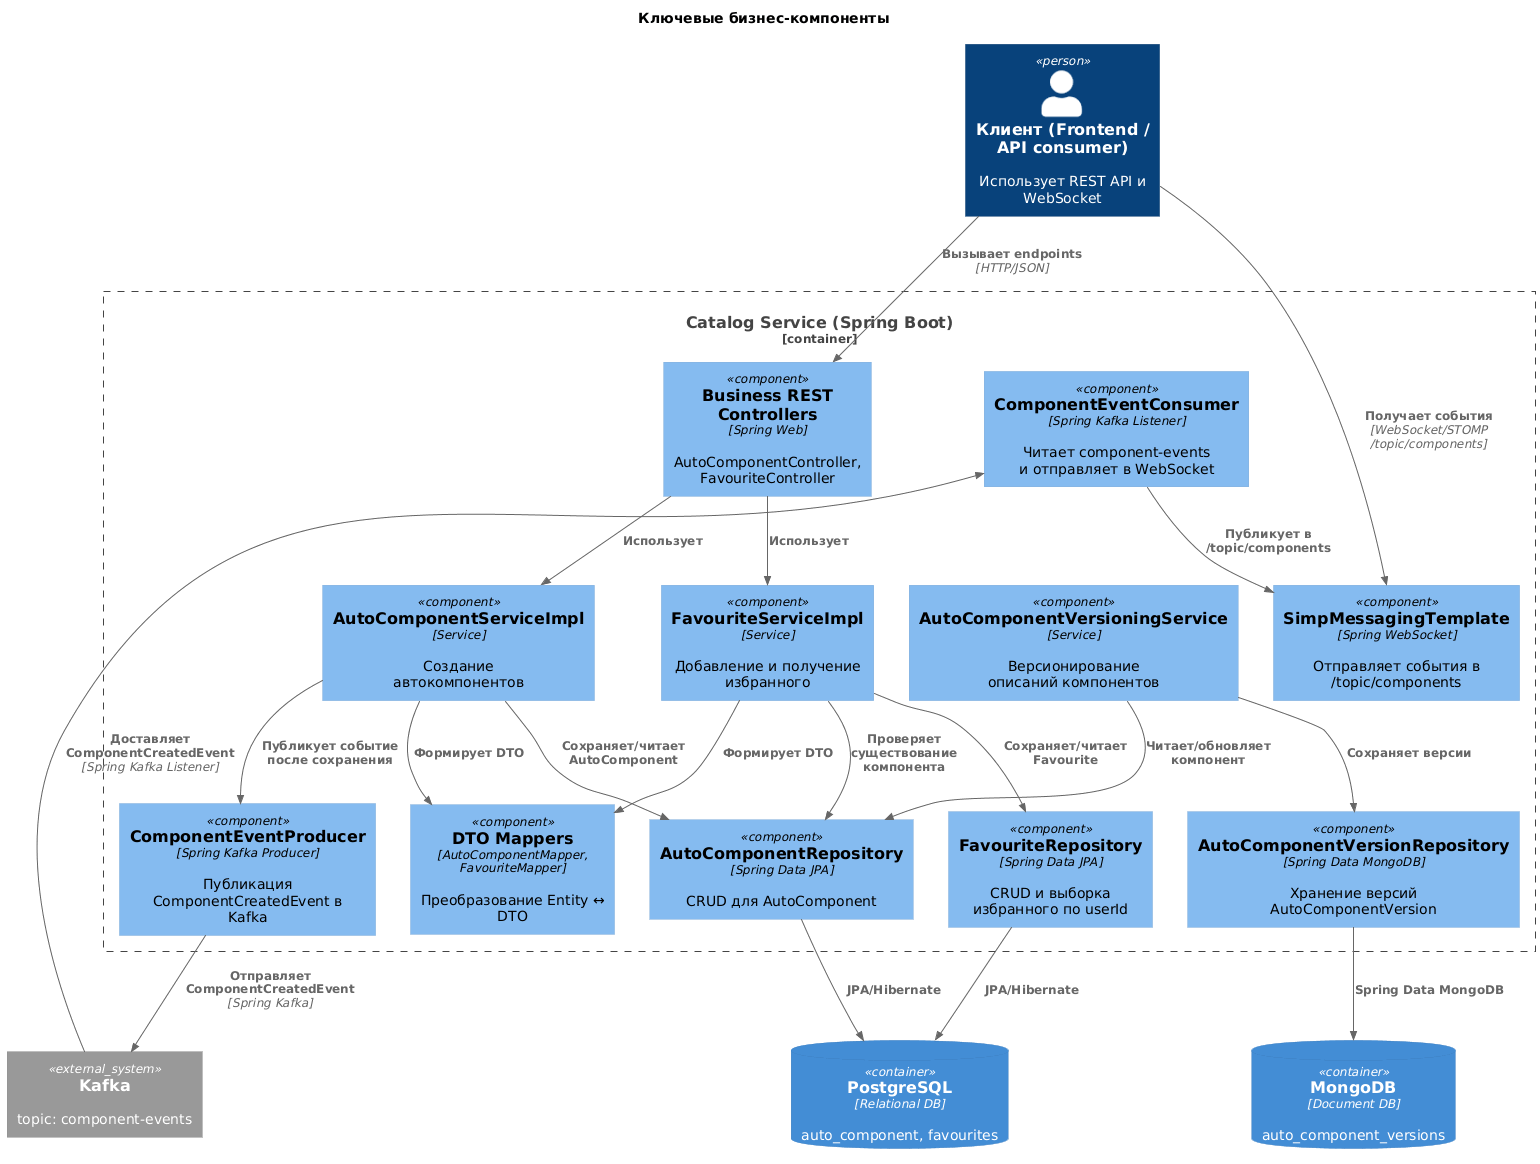

The diagram above was rendered by PlantUML. Its source (embedded in the PNG):
@startuml
!include <c4/C4_Component.puml>

title Ключевые бизнес-компоненты

Person(client, "Клиент (Frontend / API consumer)", "Использует REST API и WebSocket")

Container_Boundary(backend, "Catalog Service (Spring Boot)") {

    Component(apiControllers, "Business REST Controllers", "Spring Web", "AutoComponentController, FavouriteController")

    Component(componentService, "AutoComponentServiceImpl", "Service", "Создание автокомпонентов")

    Component(favouriteService, "FavouriteServiceImpl", "Service", "Добавление и получение избранного")

    Component(versioningService, "AutoComponentVersioningService", "Service", "Версионирование описаний компонентов")

    Component(componentEventProducer, "ComponentEventProducer", "Spring Kafka Producer", "Публикация ComponentCreatedEvent в Kafka")

    Component(componentEventConsumer, "ComponentEventConsumer", "Spring Kafka Listener", "Читает component-events и отправляет в WebSocket")

    Component(websocketMessaging, "SimpMessagingTemplate", "Spring WebSocket", "Отправляет события в /topic/components")

    Component(mappers, "DTO Mappers", "AutoComponentMapper, FavouriteMapper", "Преобразование Entity ↔ DTO")

    Component(componentRepo, "AutoComponentRepository", "Spring Data JPA", "CRUD для AutoComponent")

    Component(favouriteRepo, "FavouriteRepository", "Spring Data JPA", "CRUD и выборка избранного по userId")

    Component(versionRepo, "AutoComponentVersionRepository", "Spring Data MongoDB", "Хранение версий AutoComponentVersion")
}

ContainerDb(postgres, "PostgreSQL", "Relational DB", "auto_component, favourites")
ContainerDb(mongo, "MongoDB", "Document DB", "auto_component_versions")
System_Ext(kafka, "Kafka", "topic: component-events")

Rel(client, apiControllers, "Вызывает endpoints", "HTTP/JSON")
Rel(client, websocketMessaging, "Получает события", "WebSocket/STOMP /topic/components")

Rel(apiControllers, componentService, "Использует")
Rel(apiControllers, favouriteService, "Использует")

Rel(componentService, componentRepo, "Сохраняет/читает AutoComponent")
Rel(componentService, mappers, "Формирует DTO")
Rel(componentService, componentEventProducer, "Публикует событие после сохранения")

Rel(componentEventProducer, kafka, "Отправляет ComponentCreatedEvent", "Spring Kafka")
Rel(kafka, componentEventConsumer, "Доставляет ComponentCreatedEvent", "Spring Kafka Listener")
Rel(componentEventConsumer, websocketMessaging, "Публикует в /topic/components")

Rel(favouriteService, favouriteRepo, "Сохраняет/читает Favourite")
Rel(favouriteService, componentRepo, "Проверяет существование компонента")
Rel(favouriteService, mappers, "Формирует DTO")

Rel(versioningService, componentRepo, "Читает/обновляет компонент")
Rel(versioningService, versionRepo, "Сохраняет версии")

Rel(componentRepo, postgres, "JPA/Hibernate")
Rel(favouriteRepo, postgres, "JPA/Hibernate")
Rel(versionRepo, mongo, "Spring Data MongoDB")
@enduml